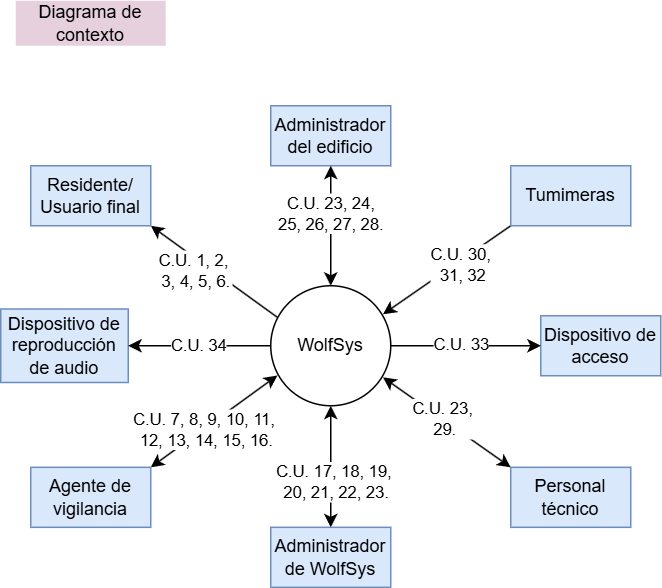

The diagram above was exported from draw.io. Its source (the exported page's mxGraphModel, read from the mxfile embedded in the PNG):
<mxGraphModel dx="815" dy="470" grid="1" gridSize="10" guides="1" tooltips="1" connect="1" arrows="1" fold="1" page="1" pageScale="1" pageWidth="827" pageHeight="1169" math="0" shadow="0">
  <root>
    <mxCell id="0" />
    <mxCell id="1" parent="0" />
    <mxCell id="4sZgXKmLeqzzzRTsxkeS-1" value="WolfSys" style="ellipse;whiteSpace=wrap;html=1;aspect=fixed;" parent="1" vertex="1">
      <mxGeometry x="360" y="320" width="80" height="80" as="geometry" />
    </mxCell>
    <mxCell id="q6TDMywINf0oGbrO1VKf-2" style="rounded=0;orthogonalLoop=1;jettySize=auto;html=1;exitX=1;exitY=0;exitDx=0;exitDy=0;entryX=0.055;entryY=0.748;entryDx=0;entryDy=0;entryPerimeter=0;startArrow=classic;startFill=1;" parent="1" source="q6TDMywINf0oGbrO1VKf-1" target="4sZgXKmLeqzzzRTsxkeS-1" edge="1">
      <mxGeometry relative="1" as="geometry">
        <mxPoint x="356" y="385" as="targetPoint" />
      </mxGeometry>
    </mxCell>
    <mxCell id="q6TDMywINf0oGbrO1VKf-3" value="C.U. 7, 8, 9, 10,&amp;nbsp;&lt;span style=&quot;background-color: light-dark(#ffffff, var(--ge-dark-color, #121212)); color: light-dark(rgb(0, 0, 0), rgb(255, 255, 255));&quot;&gt;11,&amp;nbsp;&lt;/span&gt;&lt;div&gt;&lt;span style=&quot;background-color: light-dark(#ffffff, var(--ge-dark-color, #121212)); color: light-dark(rgb(0, 0, 0), rgb(255, 255, 255));&quot;&gt;12, 13, 14, 15, 16&lt;/span&gt;&lt;span style=&quot;color: light-dark(rgb(0, 0, 0), rgb(255, 255, 255)); background-color: light-dark(#ffffff, var(--ge-dark-color, #121212));&quot;&gt;.&lt;/span&gt;&lt;/div&gt;" style="edgeLabel;html=1;align=center;verticalAlign=middle;resizable=0;points=[];" parent="q6TDMywINf0oGbrO1VKf-2" vertex="1" connectable="0">
      <mxGeometry x="-0.1381" y="-1" relative="1" as="geometry">
        <mxPoint as="offset" />
      </mxGeometry>
    </mxCell>
    <mxCell id="q6TDMywINf0oGbrO1VKf-1" value="Agente de vigilancia" style="rounded=0;whiteSpace=wrap;html=1;fillColor=#dae8fc;strokeColor=#6c8ebf;" parent="1" vertex="1">
      <mxGeometry x="200" y="441.05" width="80" height="40" as="geometry" />
    </mxCell>
    <mxCell id="q6TDMywINf0oGbrO1VKf-8" style="rounded=0;orthogonalLoop=1;jettySize=auto;html=1;exitX=0.5;exitY=0;exitDx=0;exitDy=0;entryX=0.5;entryY=1;entryDx=0;entryDy=0;startArrow=classic;startFill=1;" parent="1" source="q6TDMywINf0oGbrO1VKf-4" target="4sZgXKmLeqzzzRTsxkeS-1" edge="1">
      <mxGeometry relative="1" as="geometry">
        <mxPoint x="400" y="400" as="targetPoint" />
      </mxGeometry>
    </mxCell>
    <mxCell id="q6TDMywINf0oGbrO1VKf-11" value="C.U. 17, 18,&amp;nbsp;&lt;span style=&quot;background-color: light-dark(#ffffff, var(--ge-dark-color, #121212)); color: light-dark(rgb(0, 0, 0), rgb(255, 255, 255));&quot;&gt;19,&lt;/span&gt;&lt;div&gt;&lt;span style=&quot;background-color: light-dark(#ffffff, var(--ge-dark-color, #121212)); color: light-dark(rgb(0, 0, 0), rgb(255, 255, 255));&quot;&gt;&amp;nbsp;20, 21, 22, 23.&lt;/span&gt;&lt;/div&gt;" style="edgeLabel;html=1;align=center;verticalAlign=middle;resizable=0;points=[];" parent="q6TDMywINf0oGbrO1VKf-8" vertex="1" connectable="0">
      <mxGeometry x="0.0207" relative="1" as="geometry">
        <mxPoint x="2" y="11" as="offset" />
      </mxGeometry>
    </mxCell>
    <mxCell id="q6TDMywINf0oGbrO1VKf-4" value="Administrador de WolfSys" style="rounded=0;whiteSpace=wrap;html=1;fillColor=#dae8fc;strokeColor=#6c8ebf;" parent="1" vertex="1">
      <mxGeometry x="360" y="481.05" width="80" height="40" as="geometry" />
    </mxCell>
    <mxCell id="q6TDMywINf0oGbrO1VKf-9" style="rounded=0;orthogonalLoop=1;jettySize=auto;html=1;exitX=0;exitY=1;exitDx=0;exitDy=0;entryX=0.935;entryY=0.238;entryDx=0;entryDy=0;entryPerimeter=0;" parent="1" source="q6TDMywINf0oGbrO1VKf-17" target="4sZgXKmLeqzzzRTsxkeS-1" edge="1">
      <mxGeometry relative="1" as="geometry">
        <mxPoint x="560" y="392.6958541458541" as="sourcePoint" />
        <mxPoint x="452" y="332" as="targetPoint" />
      </mxGeometry>
    </mxCell>
    <mxCell id="q6TDMywINf0oGbrO1VKf-13" value="C.U.&amp;nbsp;&lt;span style=&quot;background-color: light-dark(#ffffff, var(--ge-dark-color, #121212)); color: light-dark(rgb(0, 0, 0), rgb(255, 255, 255));&quot;&gt;30,&amp;nbsp;&lt;/span&gt;&lt;div&gt;&lt;span style=&quot;background-color: light-dark(#ffffff, var(--ge-dark-color, #121212)); color: light-dark(rgb(0, 0, 0), rgb(255, 255, 255));&quot;&gt;31, 32&lt;/span&gt;&lt;/div&gt;" style="edgeLabel;html=1;align=center;verticalAlign=middle;resizable=0;points=[];" parent="q6TDMywINf0oGbrO1VKf-9" vertex="1" connectable="0">
      <mxGeometry x="0.1103" y="1" relative="1" as="geometry">
        <mxPoint x="15" y="-8" as="offset" />
      </mxGeometry>
    </mxCell>
    <mxCell id="q6TDMywINf0oGbrO1VKf-7" style="rounded=0;orthogonalLoop=1;jettySize=auto;html=1;exitX=0;exitY=0;exitDx=0;exitDy=0;entryX=0.935;entryY=0.763;entryDx=0;entryDy=0;entryPerimeter=0;startArrow=classic;startFill=1;" parent="1" source="q6TDMywINf0oGbrO1VKf-6" target="4sZgXKmLeqzzzRTsxkeS-1" edge="1">
      <mxGeometry relative="1" as="geometry">
        <mxPoint x="448" y="388" as="targetPoint" />
      </mxGeometry>
    </mxCell>
    <mxCell id="q6TDMywINf0oGbrO1VKf-12" value="C.U. 23,&amp;nbsp;&lt;div&gt;29.&lt;/div&gt;" style="edgeLabel;html=1;align=center;verticalAlign=middle;resizable=0;points=[];" parent="q6TDMywINf0oGbrO1VKf-7" vertex="1" connectable="0">
      <mxGeometry x="0.069" y="-1" relative="1" as="geometry">
        <mxPoint as="offset" />
      </mxGeometry>
    </mxCell>
    <mxCell id="q6TDMywINf0oGbrO1VKf-6" value="Personal técnico" style="rounded=0;whiteSpace=wrap;html=1;fillColor=#dae8fc;strokeColor=#6c8ebf;" parent="1" vertex="1">
      <mxGeometry x="520" y="441.05" width="80" height="40" as="geometry" />
    </mxCell>
    <mxCell id="q6TDMywINf0oGbrO1VKf-10" value="Diagrama de contexto" style="text;strokeColor=none;align=center;fillColor=#E6D0DE;html=1;verticalAlign=middle;whiteSpace=wrap;rounded=0;" parent="1" vertex="1">
      <mxGeometry x="190" y="130" width="100" height="30" as="geometry" />
    </mxCell>
    <mxCell id="q6TDMywINf0oGbrO1VKf-15" style="rounded=0;orthogonalLoop=1;jettySize=auto;html=1;exitX=1;exitY=1;exitDx=0;exitDy=0;entryX=0.055;entryY=0.263;entryDx=0;entryDy=0;entryPerimeter=0;startArrow=classic;startFill=1;endArrow=none;" parent="1" source="q6TDMywINf0oGbrO1VKf-14" target="4sZgXKmLeqzzzRTsxkeS-1" edge="1">
      <mxGeometry relative="1" as="geometry">
        <mxPoint x="290" y="310" as="sourcePoint" />
        <mxPoint x="349" y="332" as="targetPoint" />
      </mxGeometry>
    </mxCell>
    <mxCell id="q6TDMywINf0oGbrO1VKf-16" value="C.U. 1, 2,&amp;nbsp;&lt;div&gt;3,&amp;nbsp;&lt;span style=&quot;background-color: light-dark(#ffffff, var(--ge-dark-color, #121212)); color: light-dark(rgb(0, 0, 0), rgb(255, 255, 255));&quot;&gt;4, 5, 6.&lt;/span&gt;&lt;/div&gt;" style="edgeLabel;html=1;align=center;verticalAlign=middle;resizable=0;points=[];" parent="q6TDMywINf0oGbrO1VKf-15" vertex="1" connectable="0">
      <mxGeometry x="-0.7754" y="1" relative="1" as="geometry">
        <mxPoint x="20" y="24" as="offset" />
      </mxGeometry>
    </mxCell>
    <mxCell id="q6TDMywINf0oGbrO1VKf-14" value="Residente/&lt;div&gt;Usuario final&lt;/div&gt;" style="rounded=0;whiteSpace=wrap;html=1;fillColor=#dae8fc;strokeColor=#6c8ebf;" parent="1" vertex="1">
      <mxGeometry x="200" y="240" width="80" height="40" as="geometry" />
    </mxCell>
    <mxCell id="q6TDMywINf0oGbrO1VKf-17" value="Tumimeras" style="rounded=0;whiteSpace=wrap;html=1;fillColor=#dae8fc;strokeColor=#6c8ebf;" parent="1" vertex="1">
      <mxGeometry x="520" y="240" width="80" height="40" as="geometry" />
    </mxCell>
    <mxCell id="u-KBHetcHenWcMfexYkh-1" value="Administrador del edificio" style="rounded=0;whiteSpace=wrap;html=1;fillColor=#dae8fc;strokeColor=#6c8ebf;" parent="1" vertex="1">
      <mxGeometry x="360" y="200" width="80" height="40" as="geometry" />
    </mxCell>
    <mxCell id="u-KBHetcHenWcMfexYkh-2" style="rounded=0;orthogonalLoop=1;jettySize=auto;html=1;entryX=0.5;entryY=0;entryDx=0;entryDy=0;startArrow=classic;startFill=1;" parent="1" source="u-KBHetcHenWcMfexYkh-1" target="4sZgXKmLeqzzzRTsxkeS-1" edge="1">
      <mxGeometry relative="1" as="geometry">
        <mxPoint x="400" y="310" as="targetPoint" />
      </mxGeometry>
    </mxCell>
    <mxCell id="u-KBHetcHenWcMfexYkh-4" value="C.U. 23, 24,&lt;div&gt;&lt;span style=&quot;background-color: light-dark(#ffffff, var(--ge-dark-color, #121212)); color: light-dark(rgb(0, 0, 0), rgb(255, 255, 255));&quot;&gt;25, 26, 27, 28.&lt;/span&gt;&lt;/div&gt;" style="edgeLabel;html=1;align=center;verticalAlign=middle;resizable=0;points=[];" parent="u-KBHetcHenWcMfexYkh-2" vertex="1" connectable="0">
      <mxGeometry x="-0.4985" relative="1" as="geometry">
        <mxPoint y="12" as="offset" />
      </mxGeometry>
    </mxCell>
    <mxCell id="YkVlW1caFWp3v7PJB8OG-1" value="Dispositivo de acceso" style="rounded=0;whiteSpace=wrap;html=1;fillColor=#dae8fc;strokeColor=#6c8ebf;" vertex="1" parent="1">
      <mxGeometry x="540" y="340" width="80" height="40" as="geometry" />
    </mxCell>
    <mxCell id="YkVlW1caFWp3v7PJB8OG-2" value="Dispositivo de reproducción de audio" style="rounded=0;whiteSpace=wrap;html=1;fillColor=#dae8fc;strokeColor=#6c8ebf;" vertex="1" parent="1">
      <mxGeometry x="180" y="335.5" width="85" height="49" as="geometry" />
    </mxCell>
    <mxCell id="YkVlW1caFWp3v7PJB8OG-3" value="" style="endArrow=classic;html=1;rounded=0;exitX=0;exitY=0.5;exitDx=0;exitDy=0;entryX=1;entryY=0.5;entryDx=0;entryDy=0;" edge="1" parent="1" source="4sZgXKmLeqzzzRTsxkeS-1" target="YkVlW1caFWp3v7PJB8OG-2">
      <mxGeometry width="50" height="50" relative="1" as="geometry">
        <mxPoint x="120" y="350" as="sourcePoint" />
        <mxPoint x="170" y="300" as="targetPoint" />
      </mxGeometry>
    </mxCell>
    <mxCell id="YkVlW1caFWp3v7PJB8OG-7" value="C.U. 34" style="edgeLabel;html=1;align=center;verticalAlign=middle;resizable=0;points=[];" vertex="1" connectable="0" parent="YkVlW1caFWp3v7PJB8OG-3">
      <mxGeometry x="0.0135" relative="1" as="geometry">
        <mxPoint as="offset" />
      </mxGeometry>
    </mxCell>
    <mxCell id="YkVlW1caFWp3v7PJB8OG-4" value="" style="endArrow=classic;html=1;rounded=0;exitX=1;exitY=0.5;exitDx=0;exitDy=0;entryX=0;entryY=0.5;entryDx=0;entryDy=0;" edge="1" parent="1" source="4sZgXKmLeqzzzRTsxkeS-1" target="YkVlW1caFWp3v7PJB8OG-1">
      <mxGeometry width="50" height="50" relative="1" as="geometry">
        <mxPoint x="395" y="350" as="sourcePoint" />
        <mxPoint x="300" y="350" as="targetPoint" />
      </mxGeometry>
    </mxCell>
    <mxCell id="YkVlW1caFWp3v7PJB8OG-5" value="C.U. 33" style="edgeLabel;html=1;align=center;verticalAlign=middle;resizable=0;points=[];" vertex="1" connectable="0" parent="YkVlW1caFWp3v7PJB8OG-4">
      <mxGeometry x="-0.2143" y="-1" relative="1" as="geometry">
        <mxPoint x="7" y="-2" as="offset" />
      </mxGeometry>
    </mxCell>
  </root>
</mxGraphModel>